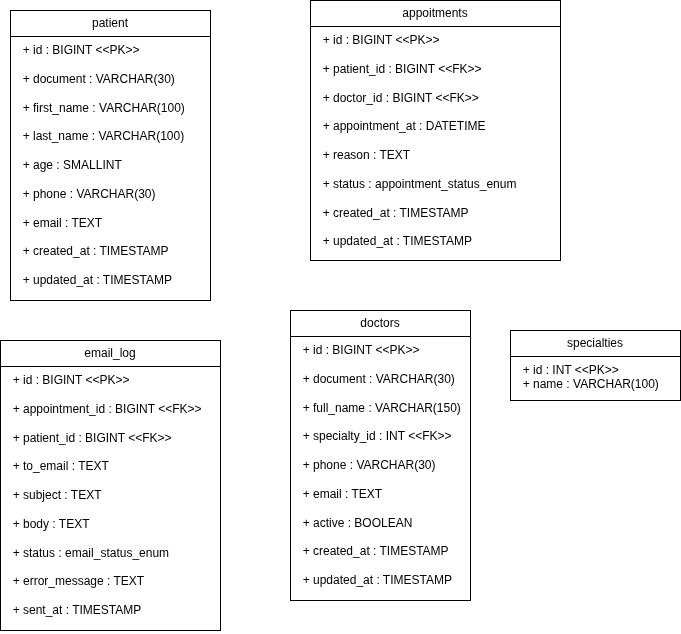

The diagram above was exported from draw.io. Its source (the exported page's mxGraphModel, read from the mxfile embedded in the PNG):
<mxGraphModel dx="1360" dy="793" grid="1" gridSize="10" guides="1" tooltips="1" connect="1" arrows="1" fold="1" page="1" pageScale="1" pageWidth="827" pageHeight="1169" math="0" shadow="0">
  <root>
    <mxCell id="0" />
    <mxCell id="1" parent="0" />
    <mxCell id="VJKoxh85jXZ0Pfkc016w-1" value="patient" style="swimlane;fontStyle=0;childLayout=stackLayout;horizontal=1;startSize=26;fillColor=none;horizontalStack=0;resizeParent=1;resizeParentMax=0;resizeLast=0;collapsible=1;marginBottom=0;whiteSpace=wrap;html=1;" vertex="1" parent="1">
      <mxGeometry x="50" y="80" width="200" height="290" as="geometry" />
    </mxCell>
    <mxCell id="VJKoxh85jXZ0Pfkc016w-2" value="&lt;div&gt;&amp;nbsp; + id : BIGINT &amp;lt;&amp;lt;PK&amp;gt;&amp;gt;&lt;/div&gt;&lt;div&gt;&lt;br&gt;&lt;/div&gt;&lt;div&gt;&amp;nbsp;&amp;nbsp;&lt;span style=&quot;background-color: transparent; color: light-dark(rgb(0, 0, 0), rgb(255, 255, 255));&quot;&gt;+ document : VARCHAR(30)&lt;/span&gt;&lt;/div&gt;&lt;div&gt;&amp;nbsp;&amp;nbsp;&lt;/div&gt;&lt;div&gt;&amp;nbsp; + first_name : VARCHAR(100)&lt;/div&gt;&lt;div&gt;&lt;br&gt;&lt;/div&gt;&lt;div&gt;&amp;nbsp; + last_name : VARCHAR(100)&lt;/div&gt;&lt;div&gt;&lt;br&gt;&lt;/div&gt;&lt;div&gt;&amp;nbsp; + age : SMALLINT&lt;/div&gt;&lt;div&gt;&lt;br&gt;&lt;/div&gt;&lt;div&gt;&amp;nbsp; + phone : VARCHAR(30)&lt;/div&gt;&lt;div&gt;&lt;br&gt;&lt;/div&gt;&lt;div&gt;&amp;nbsp; + email : TEXT&lt;/div&gt;&lt;div&gt;&lt;br&gt;&lt;/div&gt;&lt;div&gt;&amp;nbsp; + created_at : TIMESTAMP&lt;/div&gt;&lt;div&gt;&lt;br&gt;&lt;/div&gt;&lt;div&gt;&amp;nbsp; + updated_at : TIMESTAMP&lt;/div&gt;" style="text;strokeColor=none;fillColor=none;align=left;verticalAlign=top;spacingLeft=4;spacingRight=4;overflow=hidden;rotatable=0;points=[[0,0.5],[1,0.5]];portConstraint=eastwest;whiteSpace=wrap;html=1;" vertex="1" parent="VJKoxh85jXZ0Pfkc016w-1">
      <mxGeometry y="26" width="200" height="264" as="geometry" />
    </mxCell>
    <mxCell id="VJKoxh85jXZ0Pfkc016w-5" value="specialties" style="swimlane;fontStyle=0;childLayout=stackLayout;horizontal=1;startSize=26;fillColor=none;horizontalStack=0;resizeParent=1;resizeParentMax=0;resizeLast=0;collapsible=1;marginBottom=0;whiteSpace=wrap;html=1;" vertex="1" parent="1">
      <mxGeometry x="550" y="400" width="170" height="70" as="geometry" />
    </mxCell>
    <mxCell id="VJKoxh85jXZ0Pfkc016w-6" value="&lt;div&gt;&amp;nbsp; + id : INT &amp;lt;&amp;lt;PK&amp;gt;&amp;gt;&lt;/div&gt;&lt;div&gt;&amp;nbsp; + name : VARCHAR(100)&lt;/div&gt;" style="text;strokeColor=none;fillColor=none;align=left;verticalAlign=top;spacingLeft=4;spacingRight=4;overflow=hidden;rotatable=0;points=[[0,0.5],[1,0.5]];portConstraint=eastwest;whiteSpace=wrap;html=1;" vertex="1" parent="VJKoxh85jXZ0Pfkc016w-5">
      <mxGeometry y="26" width="170" height="44" as="geometry" />
    </mxCell>
    <mxCell id="VJKoxh85jXZ0Pfkc016w-9" value="appoitments" style="swimlane;fontStyle=0;childLayout=stackLayout;horizontal=1;startSize=26;fillColor=none;horizontalStack=0;resizeParent=1;resizeParentMax=0;resizeLast=0;collapsible=1;marginBottom=0;whiteSpace=wrap;html=1;" vertex="1" parent="1">
      <mxGeometry x="350" y="70" width="250" height="260" as="geometry" />
    </mxCell>
    <mxCell id="VJKoxh85jXZ0Pfkc016w-10" value="&lt;div&gt;&lt;span style=&quot;background-color: transparent; color: light-dark(rgb(0, 0, 0), rgb(255, 255, 255));&quot;&gt;&amp;nbsp; + id : BIGINT &amp;lt;&amp;lt;PK&amp;gt;&amp;gt;&lt;/span&gt;&lt;/div&gt;&lt;div&gt;&lt;br&gt;&lt;/div&gt;&lt;div&gt;&amp;nbsp; + patient_id : BIGINT &amp;lt;&amp;lt;FK&amp;gt;&amp;gt;&lt;/div&gt;&lt;div&gt;&lt;br&gt;&lt;/div&gt;&lt;div&gt;&amp;nbsp; + doctor_id : BIGINT &amp;lt;&amp;lt;FK&amp;gt;&amp;gt;&lt;/div&gt;&lt;div&gt;&lt;br&gt;&lt;/div&gt;&lt;div&gt;&amp;nbsp; + appointment_at : DATETIME&lt;/div&gt;&lt;div&gt;&lt;br&gt;&lt;/div&gt;&lt;div&gt;&amp;nbsp; + reason : TEXT&lt;/div&gt;&lt;div&gt;&lt;br&gt;&lt;/div&gt;&lt;div&gt;&amp;nbsp; + status : appointment_status_enum&lt;/div&gt;&lt;div&gt;&lt;br&gt;&lt;/div&gt;&lt;div&gt;&amp;nbsp; + created_at : TIMESTAMP&lt;/div&gt;&lt;div&gt;&lt;br&gt;&lt;/div&gt;&lt;div&gt;&amp;nbsp; + updated_at : TIMESTAMP&lt;/div&gt;" style="text;strokeColor=none;fillColor=none;align=left;verticalAlign=top;spacingLeft=4;spacingRight=4;overflow=hidden;rotatable=0;points=[[0,0.5],[1,0.5]];portConstraint=eastwest;whiteSpace=wrap;html=1;" vertex="1" parent="VJKoxh85jXZ0Pfkc016w-9">
      <mxGeometry y="26" width="250" height="234" as="geometry" />
    </mxCell>
    <mxCell id="VJKoxh85jXZ0Pfkc016w-13" value="doctors" style="swimlane;fontStyle=0;childLayout=stackLayout;horizontal=1;startSize=26;fillColor=none;horizontalStack=0;resizeParent=1;resizeParentMax=0;resizeLast=0;collapsible=1;marginBottom=0;whiteSpace=wrap;html=1;" vertex="1" parent="1">
      <mxGeometry x="330" y="380" width="180" height="290" as="geometry" />
    </mxCell>
    <mxCell id="VJKoxh85jXZ0Pfkc016w-14" value="&lt;div&gt;&amp;nbsp; + id : BIGINT &amp;lt;&amp;lt;PK&amp;gt;&amp;gt;&lt;/div&gt;&lt;div&gt;&lt;br&gt;&lt;/div&gt;&lt;div&gt;&amp;nbsp;&amp;nbsp;&lt;span style=&quot;background-color: transparent; color: light-dark(rgb(0, 0, 0), rgb(255, 255, 255));&quot;&gt;+ document : VARCHAR(30)&lt;/span&gt;&lt;/div&gt;&lt;div&gt;&lt;br&gt;&lt;/div&gt;&lt;div&gt;&amp;nbsp; + full_name : VARCHAR(150)&lt;/div&gt;&lt;div&gt;&lt;br&gt;&lt;/div&gt;&lt;div&gt;&amp;nbsp; + specialty_id : INT &amp;lt;&amp;lt;FK&amp;gt;&amp;gt;&lt;/div&gt;&lt;div&gt;&lt;br&gt;&lt;/div&gt;&lt;div&gt;&amp;nbsp; + phone : VARCHAR(30)&lt;/div&gt;&lt;div&gt;&lt;br&gt;&lt;/div&gt;&lt;div&gt;&amp;nbsp; + email : TEXT&lt;/div&gt;&lt;div&gt;&lt;br&gt;&lt;/div&gt;&lt;div&gt;&amp;nbsp; + active : BOOLEAN&lt;/div&gt;&lt;div&gt;&lt;br&gt;&lt;/div&gt;&lt;div&gt;&amp;nbsp; + created_at : TIMESTAMP&lt;/div&gt;&lt;div&gt;&lt;br&gt;&lt;/div&gt;&lt;div&gt;&amp;nbsp; + updated_at : TIMESTAMP&lt;/div&gt;&lt;div&gt;&lt;br&gt;&lt;/div&gt;" style="text;strokeColor=none;fillColor=none;align=left;verticalAlign=top;spacingLeft=4;spacingRight=4;overflow=hidden;rotatable=0;points=[[0,0.5],[1,0.5]];portConstraint=eastwest;whiteSpace=wrap;html=1;" vertex="1" parent="VJKoxh85jXZ0Pfkc016w-13">
      <mxGeometry y="26" width="180" height="264" as="geometry" />
    </mxCell>
    <mxCell id="VJKoxh85jXZ0Pfkc016w-17" value="email_log" style="swimlane;fontStyle=0;childLayout=stackLayout;horizontal=1;startSize=26;fillColor=none;horizontalStack=0;resizeParent=1;resizeParentMax=0;resizeLast=0;collapsible=1;marginBottom=0;whiteSpace=wrap;html=1;" vertex="1" parent="1">
      <mxGeometry x="40" y="410" width="220" height="290" as="geometry" />
    </mxCell>
    <mxCell id="VJKoxh85jXZ0Pfkc016w-18" value="&lt;div&gt;&amp;nbsp; + id : BIGINT &amp;lt;&amp;lt;PK&amp;gt;&amp;gt;&lt;/div&gt;&lt;div&gt;&lt;br&gt;&lt;/div&gt;&lt;div&gt;&amp;nbsp; + appointment_id : BIGINT &amp;lt;&amp;lt;FK&amp;gt;&amp;gt;&lt;/div&gt;&lt;div&gt;&lt;br&gt;&lt;/div&gt;&lt;div&gt;&amp;nbsp; + patient_id : BIGINT &amp;lt;&amp;lt;FK&amp;gt;&amp;gt;&lt;/div&gt;&lt;div&gt;&lt;br&gt;&lt;/div&gt;&lt;div&gt;&amp;nbsp; + to_email : TEXT&lt;/div&gt;&lt;div&gt;&lt;br&gt;&lt;/div&gt;&lt;div&gt;&amp;nbsp; + subject : TEXT&lt;/div&gt;&lt;div&gt;&lt;br&gt;&lt;/div&gt;&lt;div&gt;&amp;nbsp; + body : TEXT&lt;/div&gt;&lt;div&gt;&lt;br&gt;&lt;/div&gt;&lt;div&gt;&amp;nbsp; + status : email_status_enum&lt;/div&gt;&lt;div&gt;&lt;br&gt;&lt;/div&gt;&lt;div&gt;&amp;nbsp; + error_message : TEXT&lt;/div&gt;&lt;div&gt;&lt;br&gt;&lt;/div&gt;&lt;div&gt;&amp;nbsp; + sent_at : TIMESTAMP&lt;/div&gt;" style="text;strokeColor=none;fillColor=none;align=left;verticalAlign=top;spacingLeft=4;spacingRight=4;overflow=hidden;rotatable=0;points=[[0,0.5],[1,0.5]];portConstraint=eastwest;whiteSpace=wrap;html=1;" vertex="1" parent="VJKoxh85jXZ0Pfkc016w-17">
      <mxGeometry y="26" width="220" height="264" as="geometry" />
    </mxCell>
  </root>
</mxGraphModel>